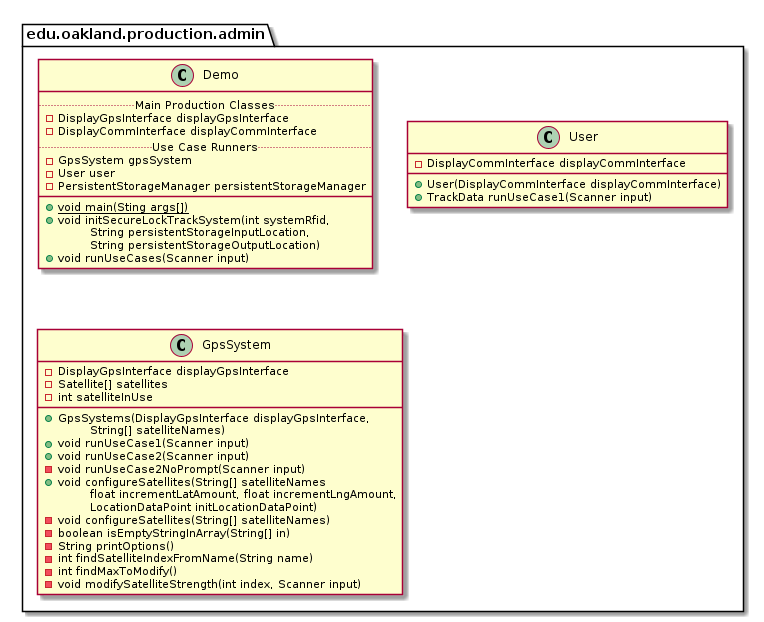

The diagram above was rendered by PlantUML. Its source (embedded in the PNG):
@startuml AdminProductionPackage_Closure

package edu.oakland.production.admin {

}



package edu.oakland.production.admin {
    class Demo {
        .. Main Production Classes ..
        - DisplayGpsInterface displayGpsInterface
        - DisplayCommInterface displayCommInterface
        .. Use Case Runners ..
        - GpsSystem gpsSystem
        - User user
        - PersistentStorageManager persistentStorageManager
        __
        {static} + void main(Sting args[])
        + void initSecureLockTrackSystem(int systemRfid,
        \tString persistentStorageInputLocation,
        \tString persistentStorageOutputLocation)
        + void runUseCases(Scanner input)
    }
}








package edu.oakland.production.admin {
    class User {
        - DisplayCommInterface displayCommInterface
        + User(DisplayCommInterface displayCommInterface)
        + TrackData runUseCase1(Scanner input)
    }
}








package edu.oakland.production.admin {
    class GpsSystem {
        - DisplayGpsInterface displayGpsInterface
        - Satellite[] satellites
        - int satelliteInUse
        __
        + GpsSystems(DisplayGpsInterface displayGpsInterface,
        \tString[] satelliteNames)
        + void runUseCase1(Scanner input)
        + void runUseCase2(Scanner input)
        - void runUseCase2NoPrompt(Scanner input)
        + void configureSatellites(String[] satelliteNames
        \tfloat incrementLatAmount, float incrementLngAmount,
        \tLocationDataPoint initLocationDataPoint)
        - void configureSatellites(String[] satelliteNames)
        - boolean isEmptyStringInArray(String[] in)
        - String printOptions()
        - int findSatelliteIndexFromName(String name)
        - int findMaxToModify()
        - void modifySatelliteStrength(int index, Scanner input)
    }
}







@enduml